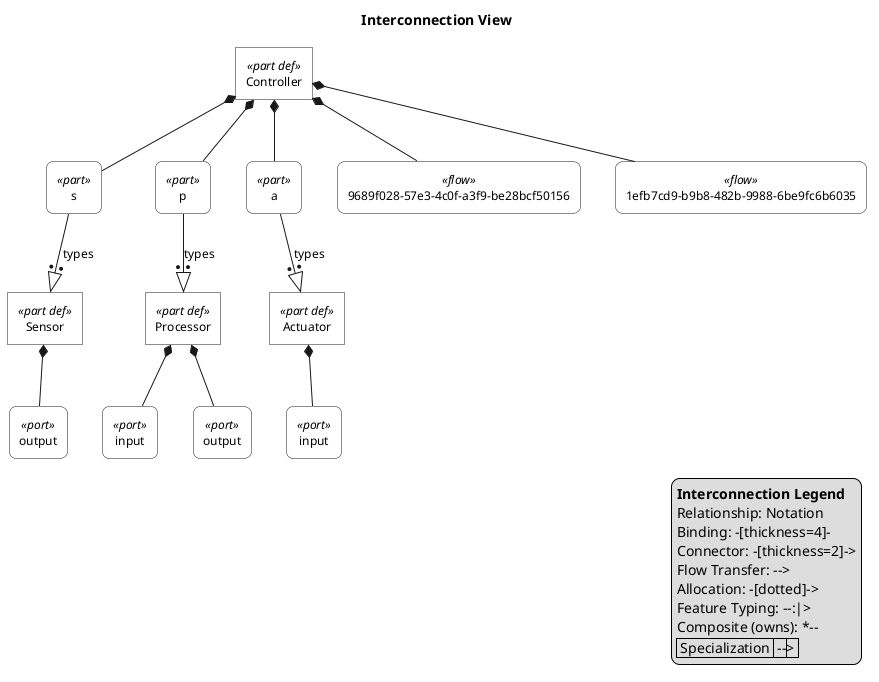

The diagram above was rendered by PlantUML. Its source (embedded in the PNG):
@startuml

skinparam monochrome true
skinparam wrapWidth 300
skinparam defaultFontSize 12
skinparam defaultFontName Helvetica

skinparam rectangle<<part def>> {
    RoundCorner 0
    BackgroundColor white
}
skinparam rectangle<<part>> {
    RoundCorner 15
    BackgroundColor white
}
skinparam rectangle<<port def>> {
    RoundCorner 0
    BackgroundColor white
}
skinparam rectangle<<port>> {
    RoundCorner 15
    BackgroundColor white
}
skinparam rectangle<<interface def>> {
    RoundCorner 0
    BackgroundColor white
}
skinparam rectangle<<interface>> {
    RoundCorner 15
    BackgroundColor white
}
skinparam rectangle<<item def>> {
    RoundCorner 0
    BackgroundColor white
}
skinparam rectangle<<item>> {
    RoundCorner 15
    BackgroundColor white
}
skinparam rectangle<<attribute def>> {
    RoundCorner 0
    BackgroundColor white
}
skinparam rectangle<<attribute>> {
    RoundCorner 15
    BackgroundColor white
}
skinparam rectangle<<connection def>> {
    RoundCorner 0
    BackgroundColor white
}
skinparam rectangle<<connection>> {
    RoundCorner 15
    BackgroundColor white
}
skinparam rectangle<<flow def>> {
    RoundCorner 0
    BackgroundColor white
}
skinparam rectangle<<flow>> {
    RoundCorner 15
    BackgroundColor white
}

top to bottom direction

title Interconnection View

hide circle

rectangle "Sensor" as E1 <<part def>>
rectangle "output" as E2 <<port>>
rectangle "Processor" as E3 <<part def>>
rectangle "input" as E4 <<port>>
rectangle "output" as E5 <<port>>
rectangle "Actuator" as E6 <<part def>>
rectangle "input" as E7 <<port>>
rectangle "Controller" as E8 <<part def>>
rectangle "s" as E9 <<part>>
rectangle "p" as E10 <<part>>
rectangle "a" as E11 <<part>>
rectangle "9689f028-57e3-4c0f-a3f9-be28bcf50156" as E12 <<flow>>
rectangle "1efb7cd9-b9b8-482b-9988-6be9fc6b6035" as E13 <<flow>>

E1 *-- E2
E3 *-- E4
E3 *-- E5
E6 *-- E7
E8 *-- E9
E9 --:|> E1 : types
E8 *-- E10
E10 --:|> E3 : types
E8 *-- E11
E11 --:|> E6 : types
E8 *-- E12
E8 *-- E13


legend right
  <b>Interconnection Legend</b>
  Relationship: Notation
  Binding: -[thickness=4]-
  Connector: -[thickness=2]->
  Flow Transfer: -->
  Allocation: -[dotted]->
  Feature Typing: --:|> 
  Composite (owns): *--
  | Specialization | --|> |
endlegend

@enduml